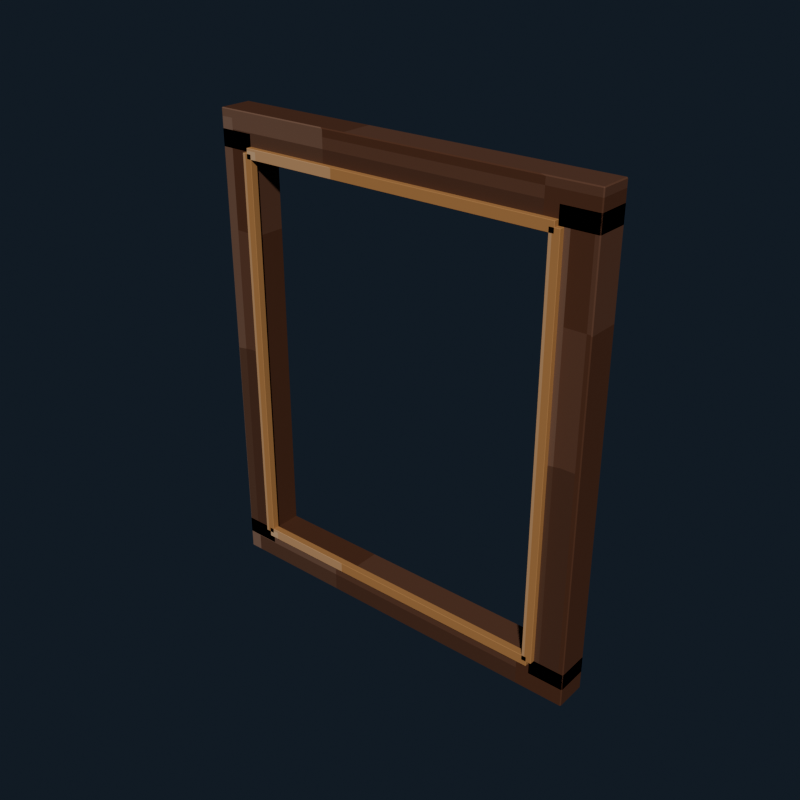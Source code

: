 # Source: normal_painting_frame_empty.blend  (saved by Blender 5.2.44; exported with 4.5.12 LTS)
import bpy
from mathutils import Matrix  # noqa: F401  (used for matrix-valued properties, if any)

bpy.ops.wm.read_factory_settings(use_empty=True)
scene = bpy.context.scene
scene.name = 'Scene'

# ---- collections
col_collection = bpy.data.collections.new('Collection'); scene.collection.children.link(col_collection)

# ---- images (referenced by path relative to the original .blend; pixels are not part of the script)
import os
ASSET_DIR = os.environ.get("B2B_ASSET_DIR", "")  # directory of the original .blend (textures are referenced by path, not embedded)
HERE = os.path.dirname(os.path.abspath(__file__))  # packed textures are extracted next to this script under _unpacked/

def load_image(name, relpath, width, height, colorspace="sRGB"):
    """Load a texture the original file referenced (path relative to the .blend, or extracted next to this script)."""
    p = next((c for c in (os.path.join(HERE, relpath), os.path.join(ASSET_DIR, relpath)) if relpath and os.path.exists(c)), "")
    if p:
        img = bpy.data.images.load(p, check_existing=True)
        img.name = name
    else:  # same state as the original file: an image datablock whose file is absent (Cycles renders it pink)
        img = bpy.data.images.new(name, width, height)
        img.source = "FILE"
        img.filepath = "//" + (relpath or name)
    img.colorspace_settings.name = colorspace
    return img
img_normal_painting_frame_empty_pixel_atlas = load_image('normal_painting_frame_empty_pixel_atlas', '_unpacked/normal_painting_frame_empty_pixel_atlas.4cdcf23b.png', 112, 16, 'sRGB')

# ---- materials (node trees are filled in below, after node groups)
mat_normal_painting_frame_empty_pixel_paint = bpy.data.materials.new('Normal Painting Frame Empty pixel paint')

# ---- material node trees
mat_normal_painting_frame_empty_pixel_paint.use_nodes = True; mat_normal_painting_frame_empty_pixel_paint.node_tree.nodes.clear()
_N = mat_normal_painting_frame_empty_pixel_paint.node_tree.nodes; _L = mat_normal_painting_frame_empty_pixel_paint.node_tree.links
n0 = _N.new('ShaderNodeBsdfPrincipled'); n0.name = 'Principled BSDF'; n0.location = (-200, 100)
n0.inputs[1].default_value = 0.06
n0.inputs[2].default_value = 0.76
n0.inputs[10].default_value = 0.005
n1 = _N.new('ShaderNodeOutputMaterial'); n1.name = 'Material Output'; n1.location = (200, 100)
n2 = _N.new('ShaderNodeTexImage'); n2.name = 'Image Texture'; n2.location = (0, 0)
n2.image = img_normal_painting_frame_empty_pixel_atlas
n2.interpolation = 'Closest'
_L.new(n0.outputs[0], n1.inputs[0])
_L.new(n2.outputs[0], n0.inputs[0])
n1.is_active_output = True

# ---- world
world_world = bpy.data.worlds.new('World'); scene.world = world_world
world_world.use_nodes = True; world_world.node_tree.nodes.clear()
_N = world_world.node_tree.nodes; _L = world_world.node_tree.links
n0 = _N.new('ShaderNodeOutputWorld'); n0.name = 'World Output'; n0.location = (200, 100)
n1 = _N.new('ShaderNodeBackground'); n1.name = 'Background'; n1.location = (-200, 100)
n1.inputs[0].default_value = (0.04314, 0.06275, 0.09412, 1.0)
n1.inputs[1].default_value = 0.36
_L.new(n1.outputs[0], n0.inputs[0])
n0.is_active_output = True
world_world.color = (0.05088, 0.05088, 0.05088)
world_world.sun_shadow_jitter_overblur = 0.0

# ---- meshes
me_cube = bpy.data.meshes.new('Cube')
me_cube.from_pydata([(-0.057, -0.052, -0.72), (-0.057, -0.055, -0.717), (-0.06, -0.052, -0.717), (-0.057, -0.055, 0.717), (-0.057, -0.052, 0.72), (-0.06, -0.052, 0.717), (-0.057, 0.052, -0.72), (-0.06, 0.052, -0.717), (-0.057, 0.055, -0.717), (-0.057, 0.052, 0.72), (-0.057, 0.055, 0.717), (-0.06, 0.052, 0.717), (0.057, -0.052, -0.72), (0.06, -0.052, -0.717), (0.057, -0.055, -0.717), (0.057, -0.052, 0.72), (0.057, -0.055, 0.717), (0.06, -0.052, 0.717), (0.057, 0.052, -0.72), (0.057, 0.055, -0.717), (0.06, 0.052, -0.717), (0.057, 0.052, 0.72), (0.06, 0.052, 0.717), (0.057, 0.055, 0.717)], [], [(0, 1, 2), (3, 4, 5), (6, 7, 8), (9, 10, 11), (12, 13, 14), (15, 16, 17), (18, 19, 20), (21, 22, 23), (6, 0, 2, 7), (1, 3, 5, 2), (4, 9, 11, 5), (10, 8, 7, 11), (18, 6, 8, 19), (9, 21, 23, 10), (22, 20, 19, 23), (12, 18, 20, 13), (21, 15, 17, 22), (16, 14, 13, 17), (0, 12, 14, 1), (15, 4, 3, 16), (6, 18, 12, 0), (2, 5, 11, 7), (14, 16, 3, 1), (21, 9, 4, 15), (8, 10, 23, 19), (20, 22, 17, 13)])
_uv = me_cube.uv_layers.new(name='UVMap')
_uv.uv.foreach_set('vector', [0.3103, 0.7164, 0.3103, 0.7225, 0.3095, 0.7164, 0.373, 0.9394, 0.373, 0.9394, 0.373, 0.945, 0.3103, 0.5061, 0.3095, 0.5061, 0.3103, 0.5, 0.373, 0.2792, 0.373, 0.2831, 0.373, 0.2729, 0.3405, 0.7164, 0.3413, 0.7164, 0.3409, 0.7253, 0.3734, 0.7222, 0.373, 0.7281, 0.373, 0.7179, 0.3405, 0.5061, 0.3409, 0.4972, 0.3413, 0.5061, 0.3734, 0.5032, 0.373, 0.5061, 0.373, 0.4958, 0.3103, 0.5061, 0.3103, 0.7164, 0.3095, 0.7164, 0.3095, 0.5061, 0.3413, 0.055, 0.373, 0.055, 0.373, 0.06107, 0.3413, 0.06107, 0.373, 0.06107, 0.373, 0.2792, 0.373, 0.2729, 0.373, 0.06107, 0.373, 0.2831, 0.3413, 0.2831, 0.3413, 0.2714, 0.373, 0.2729, 0.3405, 0.5061, 0.3103, 0.5061, 0.3103, 0.5, 0.3409, 0.4972, 0.373, 0.2792, 0.3734, 0.5032, 0.373, 0.4958, 0.373, 0.2831, 0.373, 0.5061, 0.3413, 0.5061, 0.3409, 0.4972, 0.373, 0.4958, 0.3405, 0.7164, 0.3405, 0.5061, 0.3413, 0.5061, 0.3413, 0.7164, 0.3734, 0.5032, 0.3734, 0.7222, 0.373, 0.7179, 0.373, 0.5061, 0.373, 0.7281, 0.3409, 0.7253, 0.3413, 0.7164, 0.373, 0.7179, 0.3103, 0.7164, 0.3405, 0.7164, 0.3409, 0.7253, 0.3103, 0.7225, 0.3734, 0.7222, 0.373, 0.9394, 0.373, 0.9394, 0.373, 0.7281, 0.3103, 0.5061, 0.3405, 0.5061, 0.3405, 0.7164, 0.3103, 0.7164, 0.3413, 0.06107, 0.373, 0.06107, 0.373, 0.2729, 0.3413, 0.2714, 0.3409, 0.7253, 0.373, 0.7281, 0.373, 0.9394, 0.3413, 0.9394, 0.3734, 0.5032, 0.404, 0.5061, 0.404, 0.7164, 0.3734, 0.7222, 0.3413, 0.2831, 0.373, 0.2831, 0.373, 0.4958, 0.3409, 0.4972, 0.3413, 0.5061, 0.373, 0.5061, 0.373, 0.7179, 0.3413, 0.7164])
me_cube.materials.append(mat_normal_painting_frame_empty_pixel_paint)
me_cube.update()
me_cube_001 = bpy.data.meshes.new('Cube.001')
me_cube_001.from_pydata([(-0.057, -0.052, -0.72), (-0.057, -0.055, -0.717), (-0.06, -0.052, -0.717), (-0.057, -0.055, 0.717), (-0.057, -0.052, 0.72), (-0.06, -0.052, 0.717), (-0.057, 0.052, -0.72), (-0.06, 0.052, -0.717), (-0.057, 0.055, -0.717), (-0.057, 0.052, 0.72), (-0.057, 0.055, 0.717), (-0.06, 0.052, 0.717), (0.057, -0.052, -0.72), (0.06, -0.052, -0.717), (0.057, -0.055, -0.717), (0.057, -0.052, 0.72), (0.057, -0.055, 0.717), (0.06, -0.052, 0.717), (0.057, 0.052, -0.72), (0.057, 0.055, -0.717), (0.06, 0.052, -0.717), (0.057, 0.052, 0.72), (0.06, 0.052, 0.717), (0.057, 0.055, 0.717)], [], [(0, 1, 2), (3, 4, 5), (6, 7, 8), (9, 10, 11), (12, 13, 14), (15, 16, 17), (18, 19, 20), (21, 22, 23), (6, 0, 2, 7), (1, 3, 5, 2), (4, 9, 11, 5), (10, 8, 7, 11), (18, 6, 8, 19), (9, 21, 23, 10), (22, 20, 19, 23), (12, 18, 20, 13), (21, 15, 17, 22), (16, 14, 13, 17), (0, 12, 14, 1), (15, 4, 3, 16), (6, 18, 12, 0), (2, 5, 11, 7), (14, 16, 3, 1), (21, 9, 4, 15), (8, 10, 23, 19), (20, 22, 17, 13)])
_uv = me_cube_001.uv_layers.new(name='UVMap')
_uv.uv.foreach_set('vector', [0.3103, 0.7164, 0.3103, 0.7225, 0.3095, 0.7164, 0.373, 0.9394, 0.373, 0.9394, 0.373, 0.945, 0.3103, 0.5061, 0.3095, 0.5061, 0.3103, 0.5, 0.373, 0.2792, 0.373, 0.2831, 0.373, 0.2729, 0.3405, 0.7164, 0.3413, 0.7164, 0.3409, 0.7253, 0.3734, 0.7222, 0.373, 0.7281, 0.373, 0.7179, 0.3405, 0.5061, 0.3409, 0.4972, 0.3413, 0.5061, 0.3734, 0.5032, 0.373, 0.5061, 0.373, 0.4958, 0.3103, 0.5061, 0.3103, 0.7164, 0.3095, 0.7164, 0.3095, 0.5061, 0.3413, 0.055, 0.373, 0.055, 0.373, 0.06107, 0.3413, 0.06107, 0.373, 0.06107, 0.373, 0.2792, 0.373, 0.2729, 0.373, 0.06107, 0.373, 0.2831, 0.3413, 0.2831, 0.3413, 0.2714, 0.373, 0.2729, 0.3405, 0.5061, 0.3103, 0.5061, 0.3103, 0.5, 0.3409, 0.4972, 0.373, 0.2792, 0.3734, 0.5032, 0.373, 0.4958, 0.373, 0.2831, 0.373, 0.5061, 0.3413, 0.5061, 0.3409, 0.4972, 0.373, 0.4958, 0.3405, 0.7164, 0.3405, 0.5061, 0.3413, 0.5061, 0.3413, 0.7164, 0.3734, 0.5032, 0.3734, 0.7222, 0.373, 0.7179, 0.373, 0.5061, 0.373, 0.7281, 0.3409, 0.7253, 0.3413, 0.7164, 0.373, 0.7179, 0.3103, 0.7164, 0.3405, 0.7164, 0.3409, 0.7253, 0.3103, 0.7225, 0.3734, 0.7222, 0.373, 0.9394, 0.373, 0.9394, 0.373, 0.7281, 0.3103, 0.5061, 0.3405, 0.5061, 0.3405, 0.7164, 0.3103, 0.7164, 0.3413, 0.06107, 0.373, 0.06107, 0.373, 0.2729, 0.3413, 0.2714, 0.3409, 0.7253, 0.373, 0.7281, 0.373, 0.9394, 0.3413, 0.9394, 0.3734, 0.5032, 0.404, 0.5061, 0.404, 0.7164, 0.3734, 0.7222, 0.3413, 0.2831, 0.373, 0.2831, 0.373, 0.4958, 0.3409, 0.4972, 0.3413, 0.5061, 0.373, 0.5061, 0.373, 0.7179, 0.3413, 0.7164])
me_cube_001.materials.append(mat_normal_painting_frame_empty_pixel_paint)
me_cube_001.update()
me_cube_002 = bpy.data.meshes.new('Cube.002')
me_cube_002.from_pydata([(-0.647, -0.052, -0.06), (-0.647, -0.055, -0.057), (-0.65, -0.052, -0.057), (-0.647, -0.055, 0.057), (-0.647, -0.052, 0.06), (-0.65, -0.052, 0.057), (-0.647, 0.052, -0.06), (-0.65, 0.052, -0.057), (-0.647, 0.055, -0.057), (-0.647, 0.052, 0.06), (-0.647, 0.055, 0.057), (-0.65, 0.052, 0.057), (0.647, -0.052, -0.06), (0.65, -0.052, -0.057), (0.647, -0.055, -0.057), (0.647, -0.052, 0.06), (0.647, -0.055, 0.057), (0.65, -0.052, 0.057), (0.647, 0.052, -0.06), (0.647, 0.055, -0.057), (0.65, 0.052, -0.057), (0.647, 0.052, 0.06), (0.65, 0.052, 0.057), (0.647, 0.055, 0.057)], [], [(0, 1, 2), (3, 4, 5), (6, 7, 8), (9, 10, 11), (12, 13, 14), (15, 16, 17), (18, 19, 20), (21, 22, 23), (6, 0, 2, 7), (1, 3, 5, 2), (4, 9, 11, 5), (10, 8, 7, 11), (18, 6, 8, 19), (9, 21, 23, 10), (22, 20, 19, 23), (12, 18, 20, 13), (21, 15, 17, 22), (16, 14, 13, 17), (0, 12, 14, 1), (15, 4, 3, 16), (6, 18, 12, 0), (2, 5, 11, 7), (14, 16, 3, 1), (21, 9, 4, 15), (8, 10, 23, 19), (20, 22, 17, 13)])
_uv = me_cube_002.uv_layers.new(name='UVMap')
_uv.uv.foreach_set('vector', [0.3095, 0.7164, 0.3095, 0.7225, 0.3095, 0.7164, 0.3722, 0.9445, 0.373, 0.9445, 0.3722, 0.945, 0.3095, 0.5061, 0.3095, 0.5061, 0.3095, 0.5, 0.373, 0.2758, 0.3722, 0.278, 0.3722, 0.2729, 0.3412, 0.7164, 0.3418, 0.7164, 0.3416, 0.7228, 0.3731, 0.7197, 0.3722, 0.723, 0.3722, 0.7179, 0.3412, 0.5061, 0.3416, 0.4997, 0.3418, 0.5061, 0.3731, 0.5044, 0.3722, 0.5061, 0.3722, 0.4996, 0.3095, 0.5061, 0.3095, 0.7164, 0.3095, 0.7164, 0.3095, 0.5061, 0.342, 0.055, 0.3722, 0.055, 0.3722, 0.06107, 0.342, 0.06107, 0.373, 0.06107, 0.373, 0.2758, 0.3722, 0.2729, 0.3722, 0.06107, 0.3722, 0.278, 0.342, 0.278, 0.342, 0.2714, 0.3722, 0.2729, 0.3412, 0.5061, 0.3095, 0.5061, 0.3095, 0.5, 0.3416, 0.4997, 0.373, 0.2758, 0.3731, 0.5044, 0.3722, 0.4996, 0.3722, 0.278, 0.3722, 0.5061, 0.3418, 0.5061, 0.3416, 0.4997, 0.3722, 0.4996, 0.3412, 0.7164, 0.3412, 0.5061, 0.3418, 0.5061, 0.3418, 0.7164, 0.3731, 0.5044, 0.3731, 0.7197, 0.3722, 0.7179, 0.3722, 0.5061, 0.3722, 0.723, 0.3416, 0.7228, 0.3418, 0.7164, 0.3722, 0.7179, 0.3095, 0.7164, 0.3412, 0.7164, 0.3416, 0.7228, 0.3095, 0.7225, 0.3731, 0.7197, 0.373, 0.9445, 0.3722, 0.9445, 0.3722, 0.723, 0.3095, 0.5061, 0.3412, 0.5061, 0.3412, 0.7164, 0.3095, 0.7164, 0.342, 0.06107, 0.3722, 0.06107, 0.3722, 0.2729, 0.342, 0.2714, 0.3416, 0.7228, 0.3722, 0.723, 0.3722, 0.9445, 0.342, 0.9445, 0.3731, 0.5044, 0.4047, 0.5061, 0.4047, 0.7164, 0.3731, 0.7197, 0.342, 0.278, 0.3722, 0.278, 0.3722, 0.4996, 0.3416, 0.4997, 0.3418, 0.5061, 0.3722, 0.5061, 0.3722, 0.7179, 0.3418, 0.7164])
me_cube_002.materials.append(mat_normal_painting_frame_empty_pixel_paint)
me_cube_002.update()
me_cube_003 = bpy.data.meshes.new('Cube.003')
me_cube_003.from_pydata([(-0.647, -0.052, -0.06), (-0.647, -0.055, -0.057), (-0.65, -0.052, -0.057), (-0.647, -0.055, 0.057), (-0.647, -0.052, 0.06), (-0.65, -0.052, 0.057), (-0.647, 0.052, -0.06), (-0.65, 0.052, -0.057), (-0.647, 0.055, -0.057), (-0.647, 0.052, 0.06), (-0.647, 0.055, 0.057), (-0.65, 0.052, 0.057), (0.647, -0.052, -0.06), (0.65, -0.052, -0.057), (0.647, -0.055, -0.057), (0.647, -0.052, 0.06), (0.647, -0.055, 0.057), (0.65, -0.052, 0.057), (0.647, 0.052, -0.06), (0.647, 0.055, -0.057), (0.65, 0.052, -0.057), (0.647, 0.052, 0.06), (0.65, 0.052, 0.057), (0.647, 0.055, 0.057)], [], [(0, 1, 2), (3, 4, 5), (6, 7, 8), (9, 10, 11), (12, 13, 14), (15, 16, 17), (18, 19, 20), (21, 22, 23), (6, 0, 2, 7), (1, 3, 5, 2), (4, 9, 11, 5), (10, 8, 7, 11), (18, 6, 8, 19), (9, 21, 23, 10), (22, 20, 19, 23), (12, 18, 20, 13), (21, 15, 17, 22), (16, 14, 13, 17), (0, 12, 14, 1), (15, 4, 3, 16), (6, 18, 12, 0), (2, 5, 11, 7), (14, 16, 3, 1), (21, 9, 4, 15), (8, 10, 23, 19), (20, 22, 17, 13)])
_uv = me_cube_003.uv_layers.new(name='UVMap')
_uv.uv.foreach_set('vector', [0.3095, 0.7164, 0.3095, 0.7225, 0.3095, 0.7164, 0.3722, 0.9445, 0.373, 0.9445, 0.3722, 0.945, 0.3095, 0.5061, 0.3095, 0.5061, 0.3095, 0.5, 0.373, 0.2758, 0.3722, 0.278, 0.3722, 0.2729, 0.3412, 0.7164, 0.3418, 0.7164, 0.3416, 0.7228, 0.3731, 0.7197, 0.3722, 0.723, 0.3722, 0.7179, 0.3412, 0.5061, 0.3416, 0.4997, 0.3418, 0.5061, 0.3731, 0.5044, 0.3722, 0.5061, 0.3722, 0.4996, 0.3095, 0.5061, 0.3095, 0.7164, 0.3095, 0.7164, 0.3095, 0.5061, 0.342, 0.055, 0.3722, 0.055, 0.3722, 0.06107, 0.342, 0.06107, 0.373, 0.06107, 0.373, 0.2758, 0.3722, 0.2729, 0.3722, 0.06107, 0.3722, 0.278, 0.342, 0.278, 0.342, 0.2714, 0.3722, 0.2729, 0.3412, 0.5061, 0.3095, 0.5061, 0.3095, 0.5, 0.3416, 0.4997, 0.373, 0.2758, 0.3731, 0.5044, 0.3722, 0.4996, 0.3722, 0.278, 0.3722, 0.5061, 0.3418, 0.5061, 0.3416, 0.4997, 0.3722, 0.4996, 0.3412, 0.7164, 0.3412, 0.5061, 0.3418, 0.5061, 0.3418, 0.7164, 0.3731, 0.5044, 0.3731, 0.7197, 0.3722, 0.7179, 0.3722, 0.5061, 0.3722, 0.723, 0.3416, 0.7228, 0.3418, 0.7164, 0.3722, 0.7179, 0.3095, 0.7164, 0.3412, 0.7164, 0.3416, 0.7228, 0.3095, 0.7225, 0.3731, 0.7197, 0.373, 0.9445, 0.3722, 0.9445, 0.3722, 0.723, 0.3095, 0.5061, 0.3412, 0.5061, 0.3412, 0.7164, 0.3095, 0.7164, 0.342, 0.06107, 0.3722, 0.06107, 0.3722, 0.2729, 0.342, 0.2714, 0.3416, 0.7228, 0.3722, 0.723, 0.3722, 0.9445, 0.342, 0.9445, 0.3731, 0.5044, 0.4047, 0.5061, 0.4047, 0.7164, 0.3731, 0.7197, 0.342, 0.278, 0.3722, 0.278, 0.3722, 0.4996, 0.3416, 0.4997, 0.3418, 0.5061, 0.3722, 0.5061, 0.3722, 0.7179, 0.3418, 0.7164])
me_cube_003.materials.append(mat_normal_painting_frame_empty_pixel_paint)
me_cube_003.update()
me_cube_004 = bpy.data.meshes.new('Cube.004')
me_cube_004.from_pydata([(-0.0158, -0.0111, -0.663), (-0.0158, -0.0121, -0.662), (-0.0168, -0.0111, -0.662), (-0.0158, -0.0121, 0.662), (-0.0158, -0.0111, 0.663), (-0.0168, -0.0111, 0.662), (-0.0158, 0.0111, -0.663), (-0.0168, 0.0111, -0.662), (-0.0158, 0.0121, -0.662), (-0.0158, 0.0111, 0.663), (-0.0158, 0.0121, 0.662), (-0.0168, 0.0111, 0.662), (0.0158, -0.0111, -0.663), (0.0168, -0.0111, -0.662), (0.0158, -0.0121, -0.662), (0.0158, -0.0111, 0.663), (0.0158, -0.0121, 0.662), (0.0168, -0.0111, 0.662), (0.0158, 0.0111, -0.663), (0.0158, 0.0121, -0.662), (0.0168, 0.0111, -0.662), (0.0158, 0.0111, 0.663), (0.0168, 0.0111, 0.662), (0.0158, 0.0121, 0.662)], [], [(0, 1, 2), (3, 4, 5), (6, 7, 8), (9, 10, 11), (12, 13, 14), (15, 16, 17), (18, 19, 20), (21, 22, 23), (6, 0, 2, 7), (1, 3, 5, 2), (4, 9, 11, 5), (10, 8, 7, 11), (18, 6, 8, 19), (9, 21, 23, 10), (22, 20, 19, 23), (12, 18, 20, 13), (21, 15, 17, 22), (16, 14, 13, 17), (0, 12, 14, 1), (15, 4, 3, 16), (6, 18, 12, 0), (2, 5, 11, 7), (14, 16, 3, 1), (21, 9, 4, 15), (8, 10, 23, 19), (20, 22, 17, 13)])
_uv = me_cube_004.uv_layers.new(name='UVMap')
_uv.uv.foreach_set('vector', [0.5961, 0.7133, 0.5961, 0.7225, 0.5952, 0.7133, 0.6587, 0.9384, 0.6587, 0.9384, 0.6587, 0.945, 0.5961, 0.5092, 0.5952, 0.5092, 0.5961, 0.5, 0.6587, 0.2788, 0.6587, 0.2841, 0.6587, 0.2706, 0.626, 0.7133, 0.627, 0.7133, 0.6265, 0.7258, 0.6592, 0.7212, 0.6587, 0.7291, 0.6587, 0.7156, 0.626, 0.5092, 0.6265, 0.4967, 0.627, 0.5092, 0.6592, 0.5052, 0.6587, 0.5092, 0.6587, 0.495, 0.5961, 0.5092, 0.5961, 0.7133, 0.5952, 0.7133, 0.5952, 0.5092, 0.627, 0.055, 0.6587, 0.055, 0.6587, 0.06419, 0.627, 0.06419, 0.6587, 0.06419, 0.6587, 0.2788, 0.6587, 0.2706, 0.6587, 0.06419, 0.6587, 0.2841, 0.627, 0.2841, 0.627, 0.2683, 0.6587, 0.2706, 0.626, 0.5092, 0.5961, 0.5092, 0.5961, 0.5, 0.6265, 0.4967, 0.6587, 0.2788, 0.6592, 0.5052, 0.6587, 0.495, 0.6587, 0.2841, 0.6587, 0.5092, 0.627, 0.5092, 0.6265, 0.4967, 0.6587, 0.495, 0.626, 0.7133, 0.626, 0.5092, 0.627, 0.5092, 0.627, 0.7133, 0.6592, 0.5052, 0.6592, 0.7212, 0.6587, 0.7156, 0.6587, 0.5092, 0.6587, 0.7291, 0.6265, 0.7258, 0.627, 0.7133, 0.6587, 0.7156, 0.5961, 0.7133, 0.626, 0.7133, 0.6265, 0.7258, 0.5961, 0.7225, 0.6592, 0.7212, 0.6587, 0.9384, 0.6587, 0.9384, 0.6587, 0.7291, 0.5961, 0.5092, 0.626, 0.5092, 0.626, 0.7133, 0.5961, 0.7133, 0.627, 0.06419, 0.6587, 0.06419, 0.6587, 0.2706, 0.627, 0.2683, 0.6265, 0.7258, 0.6587, 0.7291, 0.6587, 0.9384, 0.627, 0.9384, 0.6592, 0.5052, 0.6896, 0.5092, 0.6896, 0.7133, 0.6592, 0.7212, 0.627, 0.2841, 0.6587, 0.2841, 0.6587, 0.495, 0.6265, 0.4967, 0.627, 0.5092, 0.6587, 0.5092, 0.6587, 0.7156, 0.627, 0.7133])
me_cube_004.materials.append(mat_normal_painting_frame_empty_pixel_paint)
me_cube_004.update()
me_cube_005 = bpy.data.meshes.new('Cube.005')
me_cube_005.from_pydata([(-0.0158, -0.0111, -0.663), (-0.0158, -0.0121, -0.662), (-0.0168, -0.0111, -0.662), (-0.0158, -0.0121, 0.662), (-0.0158, -0.0111, 0.663), (-0.0168, -0.0111, 0.662), (-0.0158, 0.0111, -0.663), (-0.0168, 0.0111, -0.662), (-0.0158, 0.0121, -0.662), (-0.0158, 0.0111, 0.663), (-0.0158, 0.0121, 0.662), (-0.0168, 0.0111, 0.662), (0.0158, -0.0111, -0.663), (0.0168, -0.0111, -0.662), (0.0158, -0.0121, -0.662), (0.0158, -0.0111, 0.663), (0.0158, -0.0121, 0.662), (0.0168, -0.0111, 0.662), (0.0158, 0.0111, -0.663), (0.0158, 0.0121, -0.662), (0.0168, 0.0111, -0.662), (0.0158, 0.0111, 0.663), (0.0168, 0.0111, 0.662), (0.0158, 0.0121, 0.662)], [], [(0, 1, 2), (3, 4, 5), (6, 7, 8), (9, 10, 11), (12, 13, 14), (15, 16, 17), (18, 19, 20), (21, 22, 23), (6, 0, 2, 7), (1, 3, 5, 2), (4, 9, 11, 5), (10, 8, 7, 11), (18, 6, 8, 19), (9, 21, 23, 10), (22, 20, 19, 23), (12, 18, 20, 13), (21, 15, 17, 22), (16, 14, 13, 17), (0, 12, 14, 1), (15, 4, 3, 16), (6, 18, 12, 0), (2, 5, 11, 7), (14, 16, 3, 1), (21, 9, 4, 15), (8, 10, 23, 19), (20, 22, 17, 13)])
_uv = me_cube_005.uv_layers.new(name='UVMap')
_uv.uv.foreach_set('vector', [0.5961, 0.7133, 0.5961, 0.7225, 0.5952, 0.7133, 0.6587, 0.9384, 0.6587, 0.9384, 0.6587, 0.945, 0.5961, 0.5092, 0.5952, 0.5092, 0.5961, 0.5, 0.6587, 0.2788, 0.6587, 0.2841, 0.6587, 0.2706, 0.626, 0.7133, 0.627, 0.7133, 0.6265, 0.7258, 0.6592, 0.7212, 0.6587, 0.7291, 0.6587, 0.7156, 0.626, 0.5092, 0.6265, 0.4967, 0.627, 0.5092, 0.6592, 0.5052, 0.6587, 0.5092, 0.6587, 0.495, 0.5961, 0.5092, 0.5961, 0.7133, 0.5952, 0.7133, 0.5952, 0.5092, 0.627, 0.055, 0.6587, 0.055, 0.6587, 0.06419, 0.627, 0.06419, 0.6587, 0.06419, 0.6587, 0.2788, 0.6587, 0.2706, 0.6587, 0.06419, 0.6587, 0.2841, 0.627, 0.2841, 0.627, 0.2683, 0.6587, 0.2706, 0.626, 0.5092, 0.5961, 0.5092, 0.5961, 0.5, 0.6265, 0.4967, 0.6587, 0.2788, 0.6592, 0.5052, 0.6587, 0.495, 0.6587, 0.2841, 0.6587, 0.5092, 0.627, 0.5092, 0.6265, 0.4967, 0.6587, 0.495, 0.626, 0.7133, 0.626, 0.5092, 0.627, 0.5092, 0.627, 0.7133, 0.6592, 0.5052, 0.6592, 0.7212, 0.6587, 0.7156, 0.6587, 0.5092, 0.6587, 0.7291, 0.6265, 0.7258, 0.627, 0.7133, 0.6587, 0.7156, 0.5961, 0.7133, 0.626, 0.7133, 0.6265, 0.7258, 0.5961, 0.7225, 0.6592, 0.7212, 0.6587, 0.9384, 0.6587, 0.9384, 0.6587, 0.7291, 0.5961, 0.5092, 0.626, 0.5092, 0.626, 0.7133, 0.5961, 0.7133, 0.627, 0.06419, 0.6587, 0.06419, 0.6587, 0.2706, 0.627, 0.2683, 0.6265, 0.7258, 0.6587, 0.7291, 0.6587, 0.9384, 0.627, 0.9384, 0.6592, 0.5052, 0.6896, 0.5092, 0.6896, 0.7133, 0.6592, 0.7212, 0.627, 0.2841, 0.6587, 0.2841, 0.6587, 0.495, 0.6265, 0.4967, 0.627, 0.5092, 0.6587, 0.5092, 0.6587, 0.7156, 0.627, 0.7133])
me_cube_005.materials.append(mat_normal_painting_frame_empty_pixel_paint)
me_cube_005.update()
me_cube_006 = bpy.data.meshes.new('Cube.006')
me_cube_006.from_pydata([(-0.532, -0.0111, -0.0168), (-0.532, -0.0121, -0.0158), (-0.533, -0.0111, -0.0158), (-0.532, -0.0121, 0.0158), (-0.532, -0.0111, 0.0168), (-0.533, -0.0111, 0.0158), (-0.532, 0.0111, -0.0168), (-0.533, 0.0111, -0.0158), (-0.532, 0.0121, -0.0158), (-0.532, 0.0111, 0.0168), (-0.532, 0.0121, 0.0158), (-0.533, 0.0111, 0.0158), (0.532, -0.0111, -0.0168), (0.533, -0.0111, -0.0158), (0.532, -0.0121, -0.0158), (0.532, -0.0111, 0.0168), (0.532, -0.0121, 0.0158), (0.533, -0.0111, 0.0158), (0.532, 0.0111, -0.0168), (0.532, 0.0121, -0.0158), (0.533, 0.0111, -0.0158), (0.532, 0.0111, 0.0168), (0.533, 0.0111, 0.0158), (0.532, 0.0121, 0.0158)], [], [(0, 1, 2), (3, 4, 5), (6, 7, 8), (9, 10, 11), (12, 13, 14), (15, 16, 17), (18, 19, 20), (21, 22, 23), (6, 0, 2, 7), (1, 3, 5, 2), (4, 9, 11, 5), (10, 8, 7, 11), (18, 6, 8, 19), (9, 21, 23, 10), (22, 20, 19, 23), (12, 18, 20, 13), (21, 15, 17, 22), (16, 14, 13, 17), (0, 12, 14, 1), (15, 4, 3, 16), (6, 18, 12, 0), (2, 5, 11, 7), (14, 16, 3, 1), (21, 9, 4, 15), (8, 10, 23, 19), (20, 22, 17, 13)])
_uv = me_cube_006.uv_layers.new(name='UVMap')
_uv.uv.foreach_set('vector', [0.5952, 0.7133, 0.5952, 0.7225, 0.5952, 0.7133, 0.6578, 0.9448, 0.6587, 0.9448, 0.6578, 0.945, 0.5952, 0.5092, 0.5952, 0.5092, 0.5952, 0.5, 0.6587, 0.2746, 0.6578, 0.2777, 0.6578, 0.2706, 0.6269, 0.7133, 0.6277, 0.7133, 0.6274, 0.7226, 0.6588, 0.718, 0.6578, 0.7227, 0.6578, 0.7156, 0.6269, 0.5092, 0.6274, 0.4999, 0.6277, 0.5092, 0.6588, 0.5068, 0.6578, 0.5092, 0.6578, 0.4998, 0.5952, 0.5092, 0.5952, 0.7133, 0.5952, 0.7133, 0.5952, 0.5092, 0.6279, 0.055, 0.6578, 0.055, 0.6578, 0.06419, 0.6279, 0.06419, 0.6587, 0.06419, 0.6587, 0.2746, 0.6578, 0.2706, 0.6578, 0.06419, 0.6578, 0.2777, 0.6279, 0.2777, 0.6279, 0.2683, 0.6578, 0.2706, 0.6269, 0.5092, 0.5952, 0.5092, 0.5952, 0.5, 0.6274, 0.4999, 0.6587, 0.2746, 0.6588, 0.5068, 0.6578, 0.4998, 0.6578, 0.2777, 0.6578, 0.5092, 0.6277, 0.5092, 0.6274, 0.4999, 0.6578, 0.4998, 0.6269, 0.7133, 0.6269, 0.5092, 0.6277, 0.5092, 0.6277, 0.7133, 0.6588, 0.5068, 0.6588, 0.718, 0.6578, 0.7156, 0.6578, 0.5092, 0.6578, 0.7227, 0.6274, 0.7226, 0.6277, 0.7133, 0.6578, 0.7156, 0.5952, 0.7133, 0.6269, 0.7133, 0.6274, 0.7226, 0.5952, 0.7225, 0.6588, 0.718, 0.6587, 0.9448, 0.6578, 0.9448, 0.6578, 0.7227, 0.5952, 0.5092, 0.6269, 0.5092, 0.6269, 0.7133, 0.5952, 0.7133, 0.6279, 0.06419, 0.6578, 0.06419, 0.6578, 0.2706, 0.6279, 0.2683, 0.6274, 0.7226, 0.6578, 0.7227, 0.6578, 0.9448, 0.6279, 0.9448, 0.6588, 0.5068, 0.6905, 0.5092, 0.6905, 0.7133, 0.6588, 0.718, 0.6279, 0.2777, 0.6578, 0.2777, 0.6578, 0.4998, 0.6274, 0.4999, 0.6277, 0.5092, 0.6578, 0.5092, 0.6578, 0.7156, 0.6277, 0.7133])
me_cube_006.materials.append(mat_normal_painting_frame_empty_pixel_paint)
me_cube_006.update()
me_cube_007 = bpy.data.meshes.new('Cube.007')
me_cube_007.from_pydata([(-0.532, -0.0111, -0.0168), (-0.532, -0.0121, -0.0158), (-0.533, -0.0111, -0.0158), (-0.532, -0.0121, 0.0158), (-0.532, -0.0111, 0.0168), (-0.533, -0.0111, 0.0158), (-0.532, 0.0111, -0.0168), (-0.533, 0.0111, -0.0158), (-0.532, 0.0121, -0.0158), (-0.532, 0.0111, 0.0168), (-0.532, 0.0121, 0.0158), (-0.533, 0.0111, 0.0158), (0.532, -0.0111, -0.0168), (0.533, -0.0111, -0.0158), (0.532, -0.0121, -0.0158), (0.532, -0.0111, 0.0168), (0.532, -0.0121, 0.0158), (0.533, -0.0111, 0.0158), (0.532, 0.0111, -0.0168), (0.532, 0.0121, -0.0158), (0.533, 0.0111, -0.0158), (0.532, 0.0111, 0.0168), (0.533, 0.0111, 0.0158), (0.532, 0.0121, 0.0158)], [], [(0, 1, 2), (3, 4, 5), (6, 7, 8), (9, 10, 11), (12, 13, 14), (15, 16, 17), (18, 19, 20), (21, 22, 23), (6, 0, 2, 7), (1, 3, 5, 2), (4, 9, 11, 5), (10, 8, 7, 11), (18, 6, 8, 19), (9, 21, 23, 10), (22, 20, 19, 23), (12, 18, 20, 13), (21, 15, 17, 22), (16, 14, 13, 17), (0, 12, 14, 1), (15, 4, 3, 16), (6, 18, 12, 0), (2, 5, 11, 7), (14, 16, 3, 1), (21, 9, 4, 15), (8, 10, 23, 19), (20, 22, 17, 13)])
_uv = me_cube_007.uv_layers.new(name='UVMap')
_uv.uv.foreach_set('vector', [0.5952, 0.7133, 0.5952, 0.7225, 0.5952, 0.7133, 0.6578, 0.9448, 0.6587, 0.9448, 0.6578, 0.945, 0.5952, 0.5092, 0.5952, 0.5092, 0.5952, 0.5, 0.6587, 0.2746, 0.6578, 0.2777, 0.6578, 0.2706, 0.6269, 0.7133, 0.6277, 0.7133, 0.6274, 0.7226, 0.6588, 0.718, 0.6578, 0.7227, 0.6578, 0.7156, 0.6269, 0.5092, 0.6274, 0.4999, 0.6277, 0.5092, 0.6588, 0.5068, 0.6578, 0.5092, 0.6578, 0.4998, 0.5952, 0.5092, 0.5952, 0.7133, 0.5952, 0.7133, 0.5952, 0.5092, 0.6279, 0.055, 0.6578, 0.055, 0.6578, 0.06419, 0.6279, 0.06419, 0.6587, 0.06419, 0.6587, 0.2746, 0.6578, 0.2706, 0.6578, 0.06419, 0.6578, 0.2777, 0.6279, 0.2777, 0.6279, 0.2683, 0.6578, 0.2706, 0.6269, 0.5092, 0.5952, 0.5092, 0.5952, 0.5, 0.6274, 0.4999, 0.6587, 0.2746, 0.6588, 0.5068, 0.6578, 0.4998, 0.6578, 0.2777, 0.6578, 0.5092, 0.6277, 0.5092, 0.6274, 0.4999, 0.6578, 0.4998, 0.6269, 0.7133, 0.6269, 0.5092, 0.6277, 0.5092, 0.6277, 0.7133, 0.6588, 0.5068, 0.6588, 0.718, 0.6578, 0.7156, 0.6578, 0.5092, 0.6578, 0.7227, 0.6274, 0.7226, 0.6277, 0.7133, 0.6578, 0.7156, 0.5952, 0.7133, 0.6269, 0.7133, 0.6274, 0.7226, 0.5952, 0.7225, 0.6588, 0.718, 0.6587, 0.9448, 0.6578, 0.9448, 0.6578, 0.7227, 0.5952, 0.5092, 0.6269, 0.5092, 0.6269, 0.7133, 0.5952, 0.7133, 0.6279, 0.06419, 0.6578, 0.06419, 0.6578, 0.2706, 0.6279, 0.2683, 0.6274, 0.7226, 0.6578, 0.7227, 0.6578, 0.9448, 0.6279, 0.9448, 0.6588, 0.5068, 0.6905, 0.5092, 0.6905, 0.7133, 0.6588, 0.718, 0.6279, 0.2777, 0.6578, 0.2777, 0.6578, 0.4998, 0.6274, 0.4999, 0.6277, 0.5092, 0.6578, 0.5092, 0.6578, 0.7156, 0.6277, 0.7133])
me_cube_007.materials.append(mat_normal_painting_frame_empty_pixel_paint)
me_cube_007.update()

# ---- objects
ob_framel = bpy.data.objects.new('FrameL', me_cube)
ob_framer = bpy.data.objects.new('FrameR', me_cube_001)
ob_frametop = bpy.data.objects.new('FrameTop', me_cube_002)
ob_framebottom = bpy.data.objects.new('FrameBottom', me_cube_003)
ob_innertriml = bpy.data.objects.new('InnerTrimL', me_cube_004)
ob_innertrimr = bpy.data.objects.new('InnerTrimR', me_cube_005)
ob_innertrimtop = bpy.data.objects.new('InnerTrimTop', me_cube_006)
ob_innertrimbottom = bpy.data.objects.new('InnerTrimBottom', me_cube_007)

# ---- transforms, parenting, visibility, modifiers, constraints
ob_framel.location = (-0.59, 0.0, 1.42)
ob_framer.location = (0.59, 0.0, 1.42)
ob_frametop.location = (0.0, 0.0, 2.14)
ob_framebottom.location = (0.0, 0.0, 0.7)
ob_innertriml.location = (-0.533, -0.0605, 1.42)
ob_innertrimr.location = (0.533, -0.0605, 1.42)
ob_innertrimtop.location = (0.0, -0.0605, 2.083)
ob_innertrimbottom.location = (0.0, -0.0605, 0.757)

# ---- collection membership
col_collection.objects.link(ob_framel)
col_collection.objects.link(ob_framer)
col_collection.objects.link(ob_frametop)
col_collection.objects.link(ob_framebottom)
col_collection.objects.link(ob_innertriml)
col_collection.objects.link(ob_innertrimr)
col_collection.objects.link(ob_innertrimtop)
col_collection.objects.link(ob_innertrimbottom)

# ---- scene / render settings (as saved in the file)
scene.frame_start = 1; scene.frame_end = 250; scene.frame_set(1)
scene.render.engine = 'BLENDER_EEVEE_NEXT'
scene.render.resolution_x = 640
scene.render.resolution_y = 640
scene.render.bake_bias = 0.0
scene.render.bake_samples = 0
scene.render.compositor_device = 'GPU'
scene.eevee.use_volume_custom_range = False
scene.eevee.fast_gi_thickness_near = 0.1
scene.eevee.fast_gi_thickness_far = 0.0
scene.eevee.ray_tracing_options.screen_trace_thickness = 0.1
scene.view_settings.look = 'AgX - Medium High Contrast'
bpy.context.view_layer.update()

# ---- added for rendering (the .blend has no active camera and no usable light): camera, sun
cam_auto = bpy.data.cameras.new('AutoCamera')
cam_auto.lens = 50.0
cam_auto.sensor_width = 36.0
cam_auto.clip_end = 1000.0
ob_auto_camera = bpy.data.objects.new('AutoCamera', cam_auto)
scene.collection.objects.link(ob_auto_camera)
ob_auto_camera.location = (1.88253, -2.26783, 2.92602)
ob_auto_camera.rotation_euler = (1.09748, -7.21219e-08, 0.694738)
scene.camera = ob_auto_camera
light_auto_sun = bpy.data.lights.new('AutoSun', 'SUN')
light_auto_sun.energy = 3.0
light_auto_sun.angle = 0.0523599
ob_auto_sun = bpy.data.objects.new('AutoSun', light_auto_sun)
scene.collection.objects.link(ob_auto_sun)
ob_auto_sun.rotation_euler = (0.872665, 0.174533, 0.523599)
bpy.context.view_layer.update()
